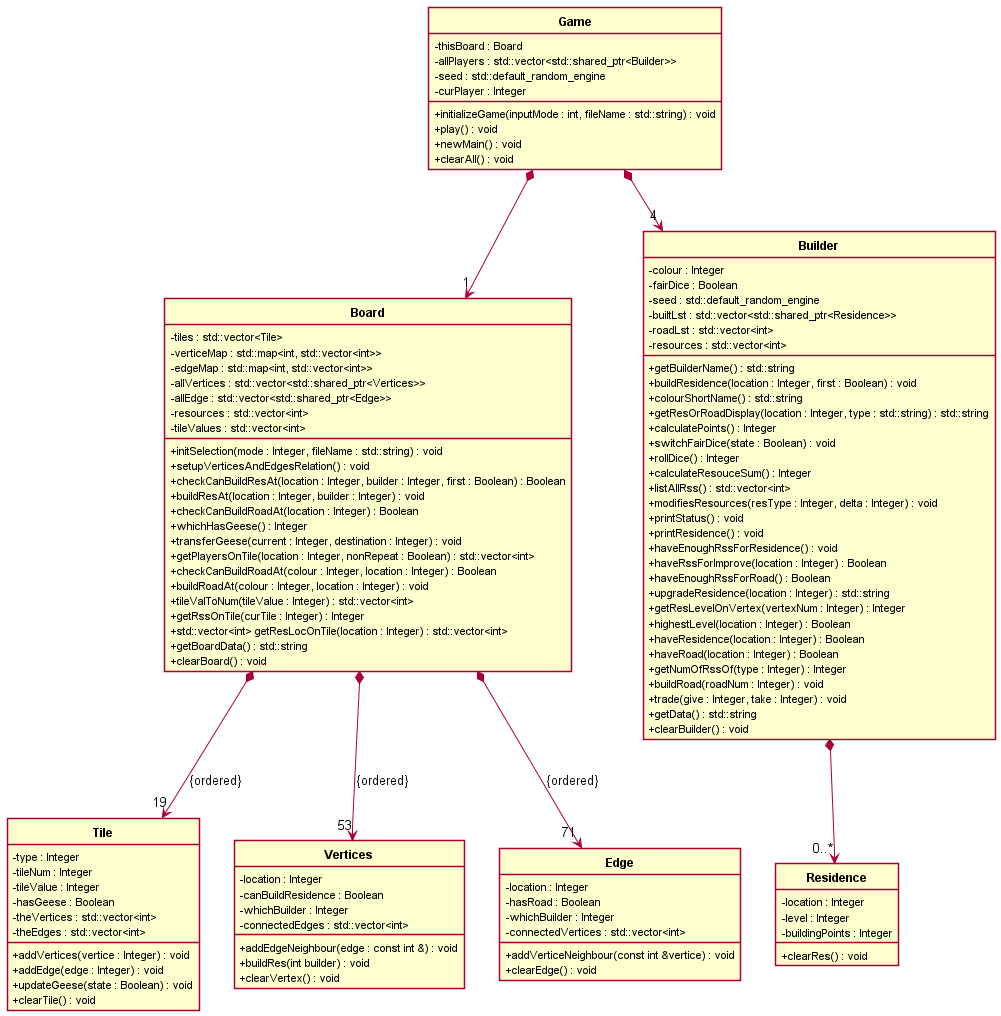

The diagram above was rendered by PlantUML. Its source (embedded in the PNG):
@startuml CS246 Final Project UML ddl#1
skinparam style strictuml
skinparam SequenceMessageAlignment center
skinparam classAttributeIconSize 0

class "**Board**"  {
    - tiles : std::vector<Tile>
    - verticeMap : std::map<int, std::vector<int>>
    - edgeMap : std::map<int, std::vector<int>>
    - allVertices : std::vector<std::shared_ptr<Vertices>>
    - allEdge : std::vector<std::shared_ptr<Edge>>
    - resources : std::vector<int>
    - tileValues : std::vector<int>
    + initSelection(mode : Integer, fileName : std::string) : void
    + setupVerticesAndEdgesRelation() : void 
    + checkCanBuildResAt(location : Integer, builder : Integer, first : Boolean) : Boolean
    + buildResAt(location : Integer, builder : Integer) : void
    + checkCanBuildRoadAt(location : Integer) : Boolean
    + whichHasGeese() : Integer
    + transferGeese(current : Integer, destination : Integer) : void
    + getPlayersOnTile(location : Integer, nonRepeat : Boolean) : std::vector<int>
    + checkCanBuildRoadAt(colour : Integer, location : Integer) : Boolean
    + buildRoadAt(colour : Integer, location : Integer) : void
    + tileValToNum(tileValue : Integer) : std::vector<int> 
    + getRssOnTile(curTile : Integer) : Integer
    + std::vector<int> getResLocOnTile(location : Integer) : std::vector<int> 
    + getBoardData() : std::string 
    + clearBoard() : void

}


class "**Tile**" {
    - type : Integer
    - tileNum : Integer
    - tileValue : Integer
    - hasGeese : Boolean
    - theVertices : std::vector<int>
    - theEdges : std::vector<int>
    + addVertices(vertice : Integer) : void
    + addEdge(edge : Integer) : void
    + updateGeese(state : Boolean) : void
    + clearTile() : void
}

class "**Vertices**" {
    - location : Integer
    - canBuildResidence : Boolean
    - whichBuilder : Integer
    - connectedEdges : std::vector<int>
    + addEdgeNeighbour(edge : const int &) : void
    + buildRes(int builder) : void
    + clearVertex() : void
}

class "**Edge**" {
    - location : Integer
    - hasRoad : Boolean
    - whichBuilder : Integer
    - connectedVertices : std::vector<int>
    + addVerticeNeighbour(const int &vertice) : void
    + clearEdge() : void
}

class "**Builder**" {
    - colour : Integer
    - fairDice : Boolean
    - seed : std::default_random_engine
    - builtLst : std::vector<std::shared_ptr<Residence>>
    - roadLst : std::vector<int>
    - resources : std::vector<int>
    + getBuilderName() : std::string
    + buildResidence(location : Integer, first : Boolean) : void
    + colourShortName() : std::string
    + getResOrRoadDisplay(location : Integer, type : std::string) : std::string 
    + calculatePoints() : Integer
    + switchFairDice(state : Boolean) : void
    + rollDice() : Integer
    + calculateResouceSum() : Integer 
    + listAllRss() : std::vector<int> 
    + modifiesResources(resType : Integer, delta : Integer) : void
    + printStatus() : void
    + printResidence() : void
    + haveEnoughRssForResidence() : void 
    + haveRssForImprove(location : Integer) : Boolean
    + haveEnoughRssForRoad() : Boolean 
    + upgradeResidence(location : Integer) : std::string 
    + getResLevelOnVertex(vertexNum : Integer) : Integer
    + highestLevel(location : Integer) : Boolean
    + haveResidence(location : Integer) : Boolean
    + haveRoad(location : Integer) : Boolean
    + getNumOfRssOf(type : Integer) : Integer
    + buildRoad(roadNum : Integer) : void
    + trade(give : Integer, take : Integer) : void
    + getData() : std::string 
    + clearBuilder() : void
}

class "**Residence**" {
    - location : Integer
    - level : Integer
    - buildingPoints : Integer
    + clearRes() : void
}

class "**Game**" {
    - thisBoard : Board
    - allPlayers : std::vector<std::shared_ptr<Builder>>
    - seed : std::default_random_engine
    - curPlayer : Integer
    + initializeGame(inputMode : int, fileName : std::string) : void
    + play() : void
    + newMain() : void
    + clearAll() : void
}

"**Game**" *--> "1" "**Board**"
"**Game**" *--> "4" "**Builder**"
"**Board**" *--> "19" "**Tile**" : {ordered}
"**Board**" *--> "53" "**Vertices**" : {ordered}
"**Board**" *--> "71" "**Edge**" : {ordered}
"**Builder**" *--> "0..*" "**Residence**"

@enduml